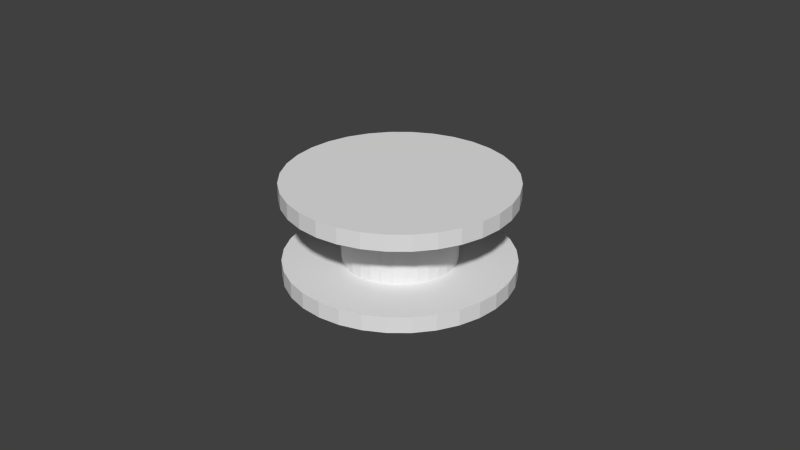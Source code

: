 # Source: gripper_adapter.blend  (saved by Blender 2.69.0; exported with 4.5.12 LTS)
import bpy
from mathutils import Matrix  # noqa: F401  (used for matrix-valued properties, if any)

bpy.ops.wm.read_factory_settings(use_empty=True)
scene = bpy.context.scene
scene.name = 'Scene'

# ---- collections
col_collection_1 = bpy.data.collections.new('Collection 1'); scene.collection.children.link(col_collection_1)

# ---- world
world_world = bpy.data.worlds.new('World'); scene.world = world_world
world_world.color = (0.05088, 0.05088, 0.05088)
world_world.use_sun_shadow = False
world_world.sun_shadow_jitter_overblur = 0.0
world_world.cycles.sampling_method = 'MANUAL'
world_world.cycles.sample_map_resolution = 256

# ---- meshes
me_gripper_adapter = bpy.data.meshes.new('Gripper Adapter')
me_gripper_adapter.from_pydata([(0.0, 0.0175, 0.005), (0.0, 0.0175, 0.025), (0.003414, 0.01716, 0.025), (0.003414, 0.01716, 0.005), (0.006697, 0.01617, 0.025), (0.006697, 0.01617, 0.005), (0.009722, 0.01455, 0.025), (0.009722, 0.01455, 0.005), (0.01237, 0.01237, 0.025), (0.01237, 0.01237, 0.005), (0.01455, 0.009722, 0.025), (0.01455, 0.009722, 0.005), (0.01617, 0.006697, 0.025), (0.01617, 0.006697, 0.005), (0.01716, 0.003414, 0.025), (0.01716, 0.003414, 0.005), (0.0175, 1.321e-09, 0.025), (0.0175, 1.321e-09, 0.005), (0.01716, -0.003414, 0.025), (0.01716, -0.003414, 0.005), (0.01617, -0.006697, 0.025), (0.01617, -0.006697, 0.005), (0.01455, -0.009722, 0.025), (0.01455, -0.009722, 0.005), (0.01237, -0.01237, 0.025), (0.01237, -0.01237, 0.005), (0.009722, -0.01455, 0.025), (0.009722, -0.01455, 0.005), (0.006697, -0.01617, 0.025), (0.006697, -0.01617, 0.005), (0.003414, -0.01716, 0.025), (0.003414, -0.01716, 0.005), (-5.702e-09, -0.0175, 0.025), (-5.702e-09, -0.0175, 0.005), (-0.003414, -0.01716, 0.025), (-0.003414, -0.01716, 0.005), (-0.006697, -0.01617, 0.025), (-0.006697, -0.01617, 0.005), (-0.009722, -0.01455, 0.025), (-0.009722, -0.01455, 0.005), (-0.01237, -0.01237, 0.025), (-0.01237, -0.01237, 0.005), (-0.01455, -0.009722, 0.025), (-0.01455, -0.009722, 0.005), (-0.01617, -0.006697, 0.025), (-0.01617, -0.006697, 0.005), (-0.01716, -0.003414, 0.025), (-0.01716, -0.003414, 0.005), (-0.0175, 1.69e-08, 0.025), (-0.0175, 1.69e-08, 0.005), (-0.01716, 0.003414, 0.025), (-0.01716, 0.003414, 0.005), (-0.01617, 0.006697, 0.025), (-0.01617, 0.006697, 0.005), (-0.01455, 0.009722, 0.025), (-0.01455, 0.009722, 0.005), (-0.01237, 0.01237, 0.025), (-0.01237, 0.01237, 0.005), (-0.009722, 0.01455, 0.025), (-0.009722, 0.01455, 0.005), (-0.006697, 0.01617, 0.025), (-0.006697, 0.01617, 0.005), (-0.003414, 0.01716, 0.025), (-0.003414, 0.01716, 0.005), (0.0, 0.035, 0.025), (0.0, 0.035, 0.03), (0.006828, 0.03433, 0.03), (0.006828, 0.03433, 0.025), (0.01339, 0.03234, 0.03), (0.01339, 0.03234, 0.025), (0.01944, 0.0291, 0.03), (0.01944, 0.0291, 0.025), (0.02475, 0.02475, 0.03), (0.02475, 0.02475, 0.025), (0.0291, 0.01944, 0.03), (0.0291, 0.01944, 0.025), (0.03234, 0.01339, 0.03), (0.03234, 0.01339, 0.025), (0.03433, 0.006828, 0.03), (0.03433, 0.006828, 0.025), (0.035, 2.642e-09, 0.03), (0.035, 2.642e-09, 0.025), (0.03433, -0.006828, 0.03), (0.03433, -0.006828, 0.025), (0.03234, -0.01339, 0.03), (0.03234, -0.01339, 0.025), (0.0291, -0.01944, 0.03), (0.0291, -0.01944, 0.025), (0.02475, -0.02475, 0.03), (0.02475, -0.02475, 0.025), (0.01944, -0.0291, 0.03), (0.01944, -0.0291, 0.025), (0.01339, -0.03234, 0.03), (0.01339, -0.03234, 0.025), (0.006828, -0.03433, 0.03), (0.006828, -0.03433, 0.025), (-1.14e-08, -0.035, 0.03), (-1.14e-08, -0.035, 0.025), (-0.006828, -0.03433, 0.03), (-0.006828, -0.03433, 0.025), (-0.01339, -0.03234, 0.03), (-0.01339, -0.03234, 0.025), (-0.01944, -0.0291, 0.03), (-0.01944, -0.0291, 0.025), (-0.02475, -0.02475, 0.03), (-0.02475, -0.02475, 0.025), (-0.0291, -0.01944, 0.03), (-0.0291, -0.01944, 0.025), (-0.03234, -0.01339, 0.03), (-0.03234, -0.01339, 0.025), (-0.03433, -0.006828, 0.03), (-0.03433, -0.006828, 0.025), (-0.035, 3.38e-08, 0.03), (-0.035, 3.38e-08, 0.025), (-0.03433, 0.006828, 0.03), (-0.03433, 0.006828, 0.025), (-0.03234, 0.01339, 0.03), (-0.03234, 0.01339, 0.025), (-0.0291, 0.01944, 0.03), (-0.0291, 0.01944, 0.025), (-0.02475, 0.02475, 0.03), (-0.02475, 0.02475, 0.025), (-0.01944, 0.0291, 0.03), (-0.01944, 0.0291, 0.025), (-0.01339, 0.03234, 0.03), (-0.01339, 0.03234, 0.025), (-0.006828, 0.03433, 0.03), (-0.006828, 0.03433, 0.025), (0.0, 0.035, -9.313e-10), (0.0, 0.035, 0.005), (0.006828, 0.03433, 0.005), (0.006828, 0.03433, -9.313e-10), (0.01339, 0.03234, 0.005), (0.01339, 0.03234, -9.313e-10), (0.01944, 0.0291, 0.005), (0.01944, 0.0291, -9.313e-10), (0.02475, 0.02475, 0.005), (0.02475, 0.02475, -9.313e-10), (0.0291, 0.01944, 0.005), (0.0291, 0.01944, -9.313e-10), (0.03234, 0.01339, 0.005), (0.03234, 0.01339, -9.313e-10), (0.03433, 0.006828, 0.005), (0.03433, 0.006828, -9.313e-10), (0.035, 2.642e-09, 0.005), (0.035, 2.642e-09, -9.313e-10), (0.03433, -0.006828, 0.005), (0.03433, -0.006828, -9.313e-10), (0.03234, -0.01339, 0.005), (0.03234, -0.01339, -9.313e-10), (0.0291, -0.01944, 0.005), (0.0291, -0.01944, -9.313e-10), (0.02475, -0.02475, 0.005), (0.02475, -0.02475, -9.313e-10), (0.01944, -0.0291, 0.005), (0.01944, -0.0291, -9.313e-10), (0.01339, -0.03234, 0.005), (0.01339, -0.03234, -9.313e-10), (0.006828, -0.03433, 0.005), (0.006828, -0.03433, -9.313e-10), (-1.14e-08, -0.035, 0.005), (-1.14e-08, -0.035, -9.313e-10), (-0.006828, -0.03433, 0.005), (-0.006828, -0.03433, -9.313e-10), (-0.01339, -0.03234, 0.005), (-0.01339, -0.03234, -9.313e-10), (-0.01944, -0.0291, 0.005), (-0.01944, -0.0291, -9.313e-10), (-0.02475, -0.02475, 0.005), (-0.02475, -0.02475, -9.313e-10), (-0.0291, -0.01944, 0.005), (-0.0291, -0.01944, -9.313e-10), (-0.03234, -0.01339, 0.005), (-0.03234, -0.01339, -9.313e-10), (-0.03433, -0.006828, 0.005), (-0.03433, -0.006828, -9.313e-10), (-0.035, 3.38e-08, 0.005), (-0.035, 3.38e-08, -9.313e-10), (-0.03433, 0.006828, 0.005), (-0.03433, 0.006828, -9.313e-10), (-0.03234, 0.01339, 0.005), (-0.03234, 0.01339, -9.313e-10), (-0.0291, 0.01944, 0.005), (-0.0291, 0.01944, -9.313e-10), (-0.02475, 0.02475, 0.005), (-0.02475, 0.02475, -9.313e-10), (-0.01944, 0.0291, 0.005), (-0.01944, 0.0291, -9.313e-10), (-0.01339, 0.03234, 0.005), (-0.01339, 0.03234, -9.313e-10), (-0.006828, 0.03433, 0.005), (-0.006828, 0.03433, -9.313e-10)], [], [(0, 1, 2), (0, 2, 3), (3, 2, 4), (4, 5, 3), (5, 4, 6), (6, 7, 5), (7, 6, 8), (8, 9, 7), (9, 8, 10), (10, 11, 9), (11, 10, 12), (12, 13, 11), (13, 12, 14), (14, 15, 13), (15, 14, 16), (16, 17, 15), (17, 16, 18), (18, 19, 17), (19, 18, 20), (20, 21, 19), (21, 20, 22), (22, 23, 21), (23, 22, 24), (24, 25, 23), (25, 24, 26), (26, 27, 25), (27, 26, 28), (28, 29, 27), (29, 28, 30), (30, 31, 29), (31, 30, 32), (32, 33, 31), (33, 32, 34), (34, 35, 33), (35, 34, 36), (36, 37, 35), (37, 36, 38), (38, 39, 37), (39, 38, 40), (40, 41, 39), (41, 40, 42), (42, 43, 41), (43, 42, 44), (44, 45, 43), (45, 44, 46), (46, 47, 45), (47, 46, 48), (48, 49, 47), (49, 48, 50), (50, 51, 49), (51, 50, 52), (52, 53, 51), (53, 52, 54), (54, 55, 53), (55, 54, 56), (56, 57, 55), (57, 56, 58), (58, 59, 57), (59, 58, 60), (60, 61, 59), (2, 1, 4), (1, 62, 60), (60, 58, 56), (56, 54, 52), (52, 50, 48), (48, 46, 44), (44, 42, 40), (40, 38, 36), (36, 34, 32), (32, 30, 28), (28, 26, 24), (24, 22, 20), (20, 18, 16), (16, 14, 12), (12, 10, 8), (8, 6, 4), (1, 60, 4), (60, 56, 52), (52, 48, 44), (44, 40, 36), (36, 32, 28), (28, 24, 20), (20, 16, 12), (12, 8, 4), (60, 52, 4), (52, 44, 36), (36, 28, 20), (20, 12, 4), (52, 36, 4), (36, 20, 4), (1, 0, 63), (63, 62, 1), (61, 60, 62), (62, 63, 61), (0, 3, 63), (3, 5, 7), (7, 9, 11), (11, 13, 15), (15, 17, 19), (19, 21, 23), (23, 25, 27), (27, 29, 31), (31, 33, 35), (35, 37, 39), (39, 41, 43), (43, 45, 47), (47, 49, 51), (51, 53, 55), (55, 57, 59), (59, 61, 63), (3, 7, 63), (7, 11, 15), (15, 19, 23), (23, 27, 31), (31, 35, 39), (39, 43, 47), (47, 51, 55), (55, 59, 63), (7, 15, 63), (15, 23, 31), (31, 39, 47), (47, 55, 63), (15, 31, 63), (31, 47, 63), (64, 65, 66), (66, 67, 64), (67, 66, 68), (68, 69, 67), (69, 68, 70), (70, 71, 69), (71, 70, 72), (72, 73, 71), (73, 72, 74), (74, 75, 73), (75, 74, 76), (76, 77, 75), (77, 76, 78), (78, 79, 77), (79, 78, 80), (80, 81, 79), (81, 80, 82), (82, 83, 81), (83, 82, 84), (84, 85, 83), (85, 84, 86), (86, 87, 85), (87, 86, 88), (88, 89, 87), (89, 88, 90), (90, 91, 89), (91, 90, 92), (92, 93, 91), (93, 92, 94), (94, 95, 93), (95, 94, 96), (96, 97, 95), (97, 96, 98), (98, 99, 97), (99, 98, 100), (100, 101, 99), (101, 100, 102), (102, 103, 101), (103, 102, 104), (104, 105, 103), (105, 104, 106), (106, 107, 105), (107, 106, 108), (108, 109, 107), (109, 108, 110), (110, 111, 109), (111, 110, 112), (112, 113, 111), (113, 112, 114), (114, 115, 113), (115, 114, 116), (116, 117, 115), (117, 116, 118), (118, 119, 117), (119, 118, 120), (120, 121, 119), (121, 120, 122), (122, 123, 121), (123, 122, 124), (124, 125, 123), (66, 65, 68), (65, 126, 124), (124, 122, 120), (120, 118, 116), (116, 114, 112), (112, 110, 108), (108, 106, 104), (104, 102, 100), (100, 98, 96), (96, 94, 92), (92, 90, 88), (88, 86, 84), (84, 82, 80), (80, 78, 76), (76, 74, 72), (72, 70, 68), (65, 124, 68), (124, 120, 116), (116, 112, 108), (108, 104, 100), (100, 96, 92), (92, 88, 84), (84, 80, 76), (76, 72, 68), (124, 116, 68), (116, 108, 100), (100, 92, 84), (84, 76, 68), (116, 100, 68), (100, 84, 68), (127, 126, 65), (65, 64, 127), (125, 124, 126), (126, 127, 125), (64, 67, 127), (67, 69, 71), (71, 73, 75), (75, 77, 79), (79, 81, 83), (83, 85, 87), (87, 89, 91), (91, 93, 95), (95, 97, 99), (99, 101, 103), (103, 105, 107), (107, 109, 111), (111, 113, 115), (115, 117, 119), (119, 121, 123), (123, 125, 127), (67, 71, 127), (71, 75, 79), (79, 83, 87), (87, 91, 95), (95, 99, 103), (103, 107, 111), (111, 115, 119), (119, 123, 127), (71, 79, 127), (79, 87, 95), (95, 103, 111), (111, 119, 127), (79, 95, 127), (95, 111, 127), (128, 129, 130), (130, 131, 128), (131, 130, 132), (132, 133, 131), (133, 132, 134), (134, 135, 133), (135, 134, 136), (136, 137, 135), (137, 136, 138), (138, 139, 137), (139, 138, 140), (140, 141, 139), (141, 140, 142), (142, 143, 141), (143, 142, 144), (144, 145, 143), (145, 144, 146), (146, 147, 145), (147, 146, 148), (148, 149, 147), (149, 148, 150), (150, 151, 149), (151, 150, 152), (152, 153, 151), (153, 152, 154), (154, 155, 153), (155, 154, 156), (156, 157, 155), (157, 156, 158), (158, 159, 157), (159, 158, 160), (160, 161, 159), (161, 160, 162), (162, 163, 161), (163, 162, 164), (164, 165, 163), (165, 164, 166), (166, 167, 165), (167, 166, 168), (168, 169, 167), (169, 168, 170), (170, 171, 169), (171, 170, 172), (172, 173, 171), (173, 172, 174), (174, 175, 173), (175, 174, 176), (176, 177, 175), (177, 176, 178), (178, 179, 177), (179, 178, 180), (180, 181, 179), (181, 180, 182), (182, 183, 181), (183, 182, 184), (184, 185, 183), (185, 184, 186), (186, 187, 185), (187, 186, 188), (188, 189, 187), (130, 129, 132), (129, 190, 188), (188, 186, 184), (184, 182, 180), (180, 178, 176), (176, 174, 172), (172, 170, 168), (168, 166, 164), (164, 162, 160), (160, 158, 156), (156, 154, 152), (152, 150, 148), (148, 146, 144), (144, 142, 140), (140, 138, 136), (136, 134, 132), (129, 188, 132), (188, 184, 180), (180, 176, 172), (172, 168, 164), (164, 160, 156), (156, 152, 148), (148, 144, 140), (140, 136, 132), (188, 180, 132), (180, 172, 164), (164, 156, 148), (148, 140, 132), (180, 164, 132), (164, 148, 132), (191, 190, 129), (129, 128, 191), (189, 188, 190), (190, 191, 189), (128, 131, 191), (131, 133, 135), (135, 137, 139), (139, 141, 143), (143, 145, 147), (147, 149, 151), (151, 153, 155), (155, 157, 159), (159, 161, 163), (163, 165, 167), (167, 169, 171), (171, 173, 175), (175, 177, 179), (179, 181, 183), (183, 185, 187), (187, 189, 191), (131, 135, 191), (135, 139, 143), (143, 147, 151), (151, 155, 159), (159, 163, 167), (167, 171, 175), (175, 179, 183), (183, 187, 191), (135, 143, 191), (143, 151, 159), (159, 167, 175), (175, 183, 191), (143, 159, 191), (159, 175, 191)])
me_gripper_adapter.use_remesh_preserve_volume = False
me_gripper_adapter.use_remesh_preserve_attributes = False
me_gripper_adapter.use_mirror_vertex_groups = False
me_gripper_adapter.update()

# ---- objects
ob_gripper_adapter = bpy.data.objects.new('Gripper Adapter', me_gripper_adapter)

# ---- transforms, parenting, visibility, modifiers, constraints
ob_gripper_adapter.location = (0.0, 0.0, 0.0)
ob_gripper_adapter.lineart.crease_threshold = 0.0

# ---- collection membership
col_collection_1.objects.link(ob_gripper_adapter)

# ---- scene / render settings (as saved in the file)
scene.frame_start = 1; scene.frame_end = 250; scene.frame_set(1)
scene.render.engine = 'BLENDER_EEVEE_NEXT'
scene.render.image_settings.compression = 90
scene.render.resolution_percentage = 50
scene.render.dither_intensity = 0.0
scene.cycles.use_denoising = False
scene.cycles.samples = 10
scene.cycles.sampling_pattern = 'TABULATED_SOBOL'
scene.cycles.light_sampling_threshold = 0.0
scene.cycles.use_adaptive_sampling = False
scene.cycles.use_light_tree = False
scene.cycles.blur_glossy = 0.0
scene.cycles.volume_bounces = 1
scene.cycles.pixel_filter_type = 'GAUSSIAN'
scene.cycles.sample_clamp_indirect = 0.0
scene.view_settings.view_transform = 'Standard'
bpy.context.view_layer.update()

# ---- added for rendering (the .blend has no active camera and no usable light): camera, sun
cam_auto = bpy.data.cameras.new('AutoCamera')
cam_auto.lens = 50.0
cam_auto.sensor_width = 36.0
cam_auto.clip_end = 1000.0
ob_auto_camera = bpy.data.objects.new('AutoCamera', cam_auto)
scene.collection.objects.link(ob_auto_camera)
ob_auto_camera.location = (0.185045, -0.222054, 0.163036)
ob_auto_camera.rotation_euler = (1.09748, -7.21219e-08, 0.694738)
scene.camera = ob_auto_camera
light_auto_sun = bpy.data.lights.new('AutoSun', 'SUN')
light_auto_sun.energy = 3.0
light_auto_sun.angle = 0.0523599
ob_auto_sun = bpy.data.objects.new('AutoSun', light_auto_sun)
scene.collection.objects.link(ob_auto_sun)
ob_auto_sun.rotation_euler = (0.872665, 0.174533, 0.523599)
bpy.context.view_layer.update()
